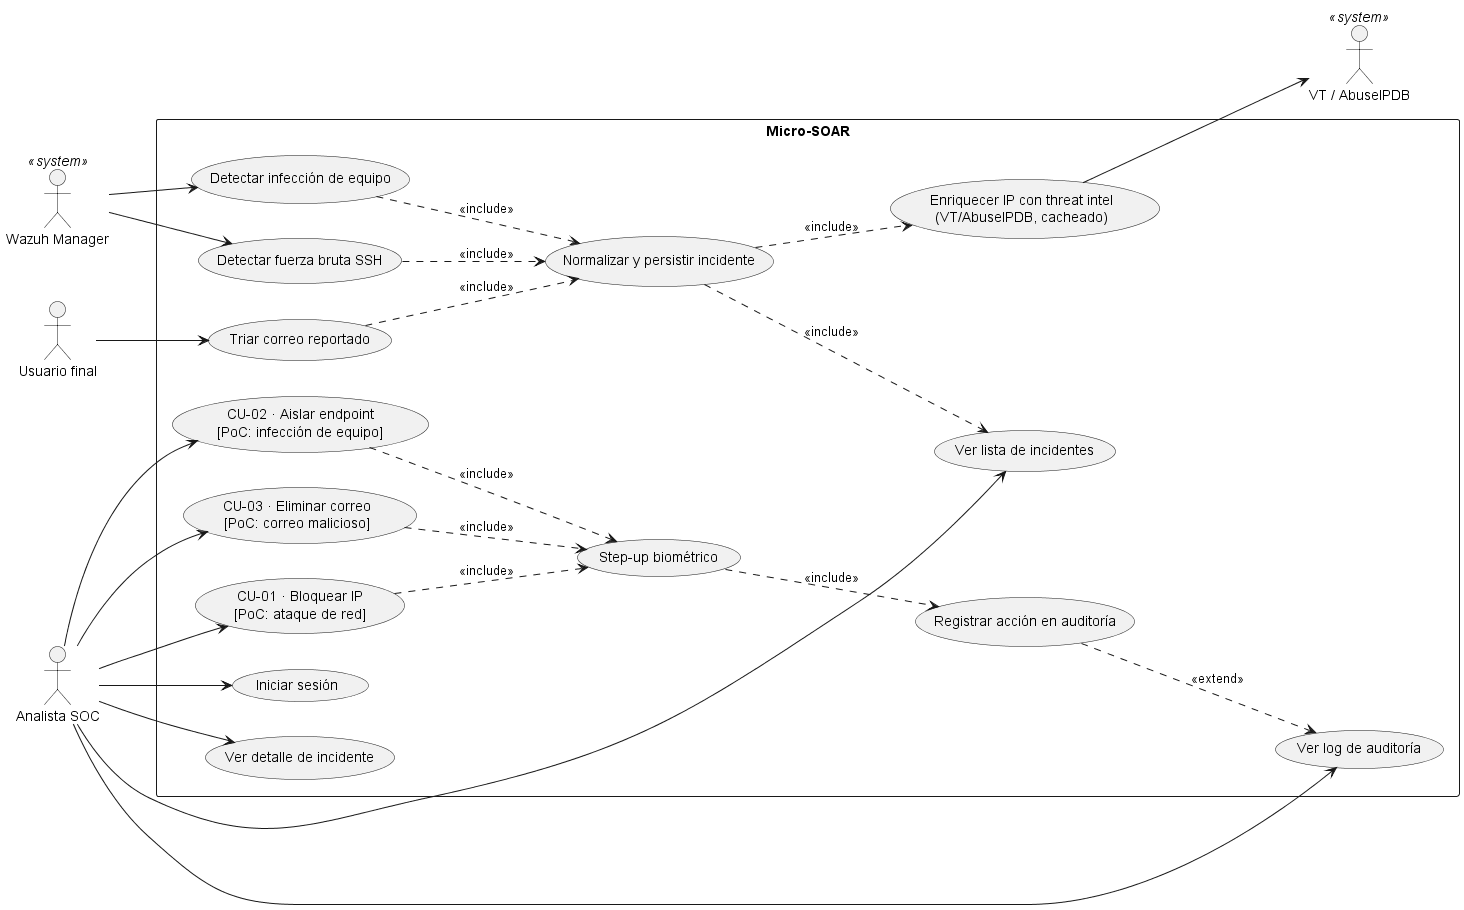

The diagram above was rendered by PlantUML. Its source (embedded in the PNG):
@startuml
left to right direction
actor "Analista SOC" as Analyst
actor "Wazuh Manager" as Wazuh <<system>>
actor "Usuario final" as Reporter
actor "VT / AbuseIPDB" as ThreatIntel <<system>>

rectangle "Micro-SOAR" {
  usecase "Iniciar sesión" as UC1
  usecase "Ver lista de incidentes" as UC2
  usecase "Ver detalle de incidente" as UC3
  usecase "Normalizar y persistir incidente" as UC_Norm
  usecase "Step-up biométrico" as UC_StepUp
  usecase "Registrar acción en auditoría" as UC_Audit
  usecase "Ver log de auditoría" as UC_ViewAudit
  usecase "Enriquecer IP con threat intel\n(VT/AbuseIPDB, cacheado)" as UC_Enrich

  usecase "Detectar fuerza bruta SSH" as UC_DetSSH
  usecase "CU-01 · Bloquear IP\n[PoC: ataque de red]" as CU1
  usecase "Detectar infección de equipo" as UC_DetInfect
  usecase "CU-02 · Aislar endpoint\n[PoC: infección de equipo]" as CU2
  usecase "Triar correo reportado" as UC_DetPhish
  usecase "CU-03 · Eliminar correo\n[PoC: correo malicioso]" as CU3
}

Analyst --> UC1
Analyst --> UC2
Analyst --> UC3
Analyst --> CU1
Analyst --> CU2
Analyst --> CU3
Analyst --> UC_ViewAudit

Wazuh --> UC_DetSSH
Wazuh --> UC_DetInfect
Reporter --> UC_DetPhish

UC_DetSSH ..> UC_Norm : <<include>>
UC_DetInfect ..> UC_Norm : <<include>>
UC_DetPhish ..> UC_Norm : <<include>>
UC_Norm ..> UC2 : <<include>>
UC_Norm ..> UC_Enrich : <<include>>
UC_Enrich --> ThreatIntel

CU1 ..> UC_StepUp : <<include>>
CU2 ..> UC_StepUp : <<include>>
CU3 ..> UC_StepUp : <<include>>
UC_StepUp ..> UC_Audit : <<include>>
UC_Audit ..> UC_ViewAudit : <<extend>>
@enduml